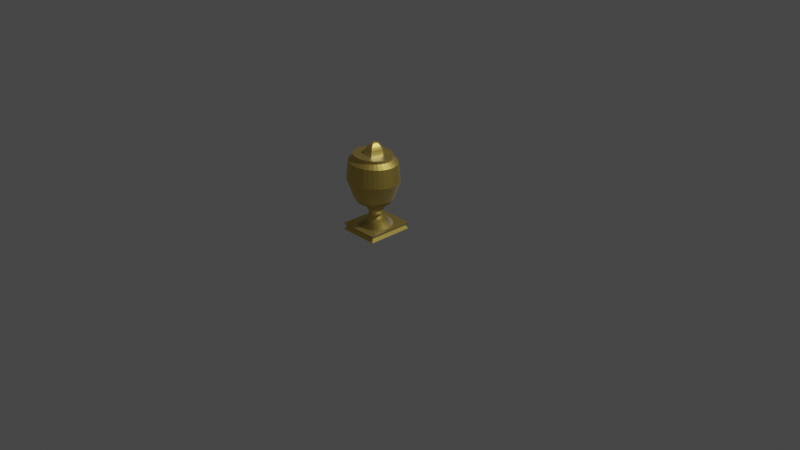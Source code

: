 # Source: urn.blend  (saved by Blender 2.90.8; exported with 4.5.12 LTS)
import bpy
from mathutils import Matrix  # noqa: F401  (used for matrix-valued properties, if any)

bpy.ops.wm.read_factory_settings(use_empty=True)
scene = bpy.context.scene
scene.name = 'Scene'

# ---- collections
col_collection = bpy.data.collections.new('Collection'); scene.collection.children.link(col_collection)

# ---- materials (node trees are filled in below, after node groups)
mat_material_001 = bpy.data.materials.new('Material.001')
mat_material_001.use_transparent_shadow = False

# ---- material node trees
mat_material_001.use_nodes = True; mat_material_001.node_tree.nodes.clear()
_N = mat_material_001.node_tree.nodes; _L = mat_material_001.node_tree.links
n0 = _N.new('ShaderNodeBsdfPrincipled'); n0.name = 'Principled BSDF'; n0.location = (10, 300)
n0.distribution = 'GGX'
n0.subsurface_method = 'BURLEY'
n0.inputs[1].default_value = 4.0
n0.inputs[3].default_value = 1.45
n0.inputs[8].default_value = 1.0
n0.inputs[9].default_value = (0.5, 0.2, 0.1)
n0.inputs[24].default_value = 0.1
n0.inputs[27].default_value = (0.0, 0.0, 0.0, 1.0)
n0.inputs[28].default_value = 1.0
n1 = _N.new('ShaderNodeOutputMaterial'); n1.name = 'Material Output'; n1.location = (300, 300)
n2 = _N.new('ShaderNodeLightPath'); n2.name = 'Light Path'; n2.location = (-180, 500)
n3 = _N.new('ShaderNodeMix'); n3.name = 'Mix'; n3.location = (-160, 180)
n3.data_type = 'RGBA'
n3.inputs[6].default_value = (0.8, 0.5805, 0.1322, 1.0)
n3.inputs[7].default_value = (0.8, 0.8, 0.8, 1.0)
_L.new(n0.outputs[0], n1.inputs[0])
_L.new(n2.outputs[11], n3.inputs[0])
_L.new(n2.outputs[11], n0.inputs[10])
_L.new(n3.outputs[2], n0.inputs[0])
n1.is_active_output = True

# ---- world
world_world = bpy.data.worlds.new('World'); scene.world = world_world
world_world.use_nodes = True; world_world.node_tree.nodes.clear()
_N = world_world.node_tree.nodes; _L = world_world.node_tree.links
n0 = _N.new('ShaderNodeOutputWorld'); n0.name = 'World Output'; n0.location = (300, 300)
n1 = _N.new('ShaderNodeBackground'); n1.name = 'Background'; n1.location = (10, 300)
n1.inputs[0].default_value = (0.05088, 0.05088, 0.05088, 1.0)
_L.new(n1.outputs[0], n0.inputs[0])
n0.is_active_output = True
world_world.color = (0.05088, 0.05088, 0.05088)
world_world.use_sun_shadow = False
world_world.sun_shadow_jitter_overblur = 0.0

# ---- cameras
cam_camera = bpy.data.cameras.new('Camera')
cam_camera.clip_end = 100.0
cam_camera.ortho_scale = 7.314

# ---- lights
light_light = bpy.data.lights.new('Light', 'POINT')
light_light.transmission_factor = 0.0
light_light.energy = 1000.0
light_light.shadow_soft_size = 0.1
light_light.shadow_maximum_resolution = 0.006
light_light.use_absolute_resolution = True

# ---- meshes
me_cube = bpy.data.meshes.new('Cube')
me_cube.from_pydata([(1.0, 1.0, 1.747), (1.0, 1.0, -0.2546), (1.0, -1.0, 1.747), (1.0, -1.0, -0.255), (-1.0, 1.0, 1.824), (-1.0, 1.0, -0.1775), (-1.0, -1.0, 1.824), (-1.0, -1.0, -0.1774), (0.9087, 0.9087, 0.7332), (-0.9087, -0.9087, 0.8027), (0.9087, -0.9087, 0.7328), (-0.9087, 0.9087, 0.8027), (-1.0, -0.8834, -0.1771), (1.006, -0.8834, 1.747), (-1.006, -0.8834, 1.825), (1.0, -0.8834, -0.2546), (0.9087, -0.8027, 0.7326), (-0.9087, -0.8027, 0.8026), (-1.0, 0.8682, 1.825), (1.0, 0.8682, -0.2541), (-0.9087, 0.7889, 0.8026), (-1.0, 0.8682, -0.1771), (1.0, 0.8682, 1.748), (0.9087, 0.7889, 0.7331)], [], [(13, 14, 6, 2), (10, 2, 6, 9), (20, 18, 4, 11), (12, 15, 3, 7), (16, 13, 2, 10), (11, 4, 0, 8), (5, 11, 8, 1), (15, 16, 10, 3), (21, 20, 11, 5), (3, 10, 9, 7), (7, 9, 17, 12), (19, 23, 16, 15), (23, 22, 13, 16), (21, 19, 15, 12), (9, 6, 14, 17), (22, 18, 14, 13), (0, 4, 18, 22), (5, 1, 19, 21), (8, 0, 22, 23), (1, 8, 23, 19), (12, 17, 20, 21), (17, 14, 18, 20)])
_uv = me_cube.uv_layers.new(name='UVMap')
_uv.uv.foreach_set('vector', [0.625, 0.7354, 0.875, 0.7354, 0.875, 0.75, 0.625, 0.75, 0.4973, 0.75, 0.625, 0.75, 0.625, 1.0, 0.4973, 1.0, 0.4973, 0.2335, 0.625, 0.2335, 0.625, 0.25, 0.4973, 0.25, 0.125, 0.7354, 0.375, 0.7354, 0.375, 0.75, 0.125, 0.75, 0.4973, 0.7354, 0.625, 0.7354, 0.625, 0.75, 0.4973, 0.75, 0.4973, 0.25, 0.625, 0.25, 0.625, 0.5, 0.4973, 0.5, 0.375, 0.25, 0.4973, 0.25, 0.4973, 0.5, 0.375, 0.5, 0.375, 0.7354, 0.4973, 0.7354, 0.4973, 0.75, 0.375, 0.75, 0.375, 0.2335, 0.4973, 0.2335, 0.4973, 0.25, 0.375, 0.25, 0.375, 0.75, 0.4973, 0.75, 0.4973, 1.0, 0.375, 1.0, 0.375, 0.0, 0.4973, 0.0, 0.4973, 0.01458, 0.375, 0.01458, 0.375, 0.5165, 0.4973, 0.5165, 0.4973, 0.7354, 0.375, 0.7354, 0.4973, 0.5165, 0.625, 0.5165, 0.625, 0.7354, 0.4973, 0.7354, 0.125, 0.5165, 0.375, 0.5165, 0.375, 0.7354, 0.125, 0.7354, 0.4973, 0.0, 0.625, 0.0, 0.625, 0.01458, 0.4973, 0.01458, 0.625, 0.5165, 0.875, 0.5165, 0.875, 0.7354, 0.625, 0.7354, 0.625, 0.5, 0.875, 0.5, 0.875, 0.5165, 0.625, 0.5165, 0.125, 0.5, 0.375, 0.5, 0.375, 0.5165, 0.125, 0.5165, 0.4973, 0.5, 0.625, 0.5, 0.625, 0.5165, 0.4973, 0.5165, 0.375, 0.5, 0.4973, 0.5, 0.4973, 0.5165, 0.375, 0.5165, 0.375, 0.01458, 0.4973, 0.01458, 0.4973, 0.2335, 0.375, 0.2335, 0.4973, 0.01458, 0.625, 0.01458, 0.625, 0.2335, 0.4973, 0.2335])
me_cube.materials.append(mat_material_001)
me_cube.use_remesh_preserve_volume = False
me_cube.use_remesh_preserve_attributes = False
me_cube.use_mirror_vertex_groups = False
me_cube.update()
me_cylinder = bpy.data.meshes.new('Cylinder')
me_cylinder.from_pydata([(1.371e-08, 0.8798, -0.9588), (4.097e-08, 0.5547, 0.7762), (0.1716, 0.8629, -0.9588), (0.1082, 0.5441, 0.7762), (0.3367, 0.8128, -0.9588), (0.2122, 0.5125, 0.7762), (0.4888, 0.7315, -0.9588), (0.3081, 0.4613, 0.7762), (0.6221, 0.6221, -0.9588), (0.3922, 0.3923, 0.7762), (0.7315, 0.4888, -0.9588), (0.4611, 0.3082, 0.7762), (0.8128, 0.3367, -0.9588), (0.5124, 0.2124, 0.7762), (0.8629, 0.1716, -0.9588), (0.5439, 0.1083, 0.7762), (0.8798, 7.517e-06, -0.9588), (0.5546, 0.0001187, 0.7762), (0.8629, -0.1716, -0.9588), (0.544, -0.1081, 0.7763), (0.8128, -0.3367, -0.9588), (0.5105, -0.2113, 0.7744), (0.7315, -0.4888, -0.9588), (0.4613, -0.3079, 0.7763), (0.6221, -0.6221, -0.9588), (0.3901, -0.39, 0.7735), (0.4888, -0.7315, -0.9588), (0.3079, -0.4608, 0.7759), (0.3367, -0.8128, -0.9588), (0.2122, -0.5123, 0.7762), (0.1716, -0.8629, -0.9588), (0.1082, -0.5438, 0.7762), (-2.73e-07, -0.8798, -0.9588), (-1.397e-07, -0.5545, 0.7762), (-0.1716, -0.8629, -0.9588), (-0.1082, -0.5438, 0.7762), (-0.3367, -0.8128, -0.9588), (-0.2122, -0.5123, 0.7762), (-0.4888, -0.7315, -0.9588), (-0.3079, -0.4608, 0.7759), (-0.6221, -0.6221, -0.9588), (-0.3901, -0.39, 0.7735), (-0.7315, -0.4888, -0.9588), (-0.4613, -0.3079, 0.7763), (-0.8128, -0.3367, -0.9588), (-0.5105, -0.2113, 0.7744), (-0.8629, -0.1716, -0.9588), (-0.544, -0.1081, 0.7763), (-0.8798, 8.3e-06, -0.9588), (-0.5546, 0.0001192, 0.7762), (-0.8629, 0.1717, -0.9588), (-0.5439, 0.1083, 0.7762), (-0.8128, 0.3367, -0.9588), (-0.5124, 0.2124, 0.7762), (-0.7315, 0.4888, -0.9588), (-0.4611, 0.3082, 0.7762), (-0.6221, 0.6221, -0.9588), (-0.3922, 0.3923, 0.7762), (-0.4888, 0.7315, -0.9588), (-0.3081, 0.4613, 0.7762), (-0.3367, 0.8128, -0.9588), (-0.2122, 0.5125, 0.7762), (-0.1716, 0.8629, -0.9588), (-0.1082, 0.5441, 0.7762), (5.829e-08, 0.3453, 0.1071), (0.06734, 0.3387, 0.1071), (0.1321, 0.319, 0.1071), (0.1918, 0.2871, 0.1071), (0.2441, 0.2442, 0.1071), (0.287, 0.1919, 0.1071), (0.3189, 0.1322, 0.1071), (0.3385, 0.06747, 0.1071), (0.3452, 0.0001356, 0.1071), (0.3385, -0.0672, 0.1071), (0.3183, -0.1317, 0.1066), (0.287, -0.1916, 0.1071), (0.2434, -0.2433, 0.1063), (0.1917, -0.2868, 0.107), (0.1321, -0.3187, 0.1071), (0.06734, -0.3384, 0.1071), (-5.417e-08, -0.345, 0.1071), (-0.06734, -0.3384, 0.1071), (-0.1321, -0.3187, 0.1071), (-0.1917, -0.2868, 0.107), (-0.2434, -0.2433, 0.1063), (-0.287, -0.1916, 0.1071), (-0.3183, -0.1317, 0.1066), (-0.3385, -0.0672, 0.1071), (-0.3452, 0.0001359, 0.1071), (-0.3385, 0.06747, 0.1071), (-0.3186, 0.1327, 0.1071), (-0.2872, 0.1914, 0.1071), (-0.2441, 0.2442, 0.1071), (-0.1918, 0.2871, 0.1071), (-0.1321, 0.319, 0.1071), (-0.06734, 0.3387, 0.1071), (0.0676, 0.3399, -0.2973), (0.1326, 0.3202, -0.2973), (0.1925, 0.2882, -0.2973), (0.245, 0.2451, -0.2973), (0.2881, 0.1926, -0.2973), (0.3201, 0.1327, -0.2973), (0.3398, 0.06769, -0.2973), (0.3465, 9.635e-05, -0.2973), (0.3398, -0.0675, -0.2973), (0.3198, -0.1324, -0.2976), (0.2881, -0.1924, -0.2973), (0.2447, -0.2446, -0.2977), (0.1925, -0.288, -0.2974), (0.1326, -0.32, -0.2973), (0.0676, -0.3397, -0.2973), (-4.886e-08, -0.3464, -0.2973), (-0.0676, -0.3397, -0.2973), (-0.1326, -0.32, -0.2973), (-0.1925, -0.288, -0.2974), (-0.2447, -0.2446, -0.2977), (-0.2881, -0.1924, -0.2973), (-0.3198, -0.1324, -0.2976), (-0.3398, -0.0675, -0.2973), (-0.3465, 9.665e-05, -0.2973), (-0.3398, 0.06769, -0.2973), (-0.3201, 0.1327, -0.2973), (-0.2881, 0.1926, -0.2973), (-0.245, 0.2451, -0.2973), (-0.1925, 0.2882, -0.2973), (-0.1326, 0.3202, -0.2973), (-0.0676, 0.3399, -0.2973), (6.404e-08, 0.3466, -0.2973)], [], [(64, 1, 3, 65), (65, 3, 5, 66), (66, 5, 7, 67), (67, 7, 9, 68), (68, 9, 11, 69), (69, 11, 13, 70), (70, 13, 15, 71), (71, 15, 17, 72), (72, 17, 19, 73), (73, 19, 21, 74), (74, 21, 23, 75), (75, 23, 25, 76), (76, 25, 27, 77), (77, 27, 29, 78), (78, 29, 31, 79), (79, 31, 33, 80), (80, 33, 35, 81), (81, 35, 37, 82), (82, 37, 39, 83), (83, 39, 41, 84), (84, 41, 43, 85), (85, 43, 45, 86), (86, 45, 47, 87), (87, 47, 49, 88), (88, 49, 51, 89), (89, 51, 53, 90), (90, 53, 55, 91), (91, 55, 57, 92), (92, 57, 59, 93), (93, 59, 61, 94), (3, 1, 63, 61, 59, 57, 55, 53, 51, 49, 47, 45, 43, 41, 39, 37, 35, 33, 31, 29, 27, 25, 23, 21, 19, 17, 15, 13, 11, 9, 7, 5), (94, 61, 63, 95), (95, 63, 1, 64), (0, 2, 4, 6, 8, 10, 12, 14, 16, 18, 20, 22, 24, 26, 28, 30, 32, 34, 36, 38, 40, 42, 44, 46, 48, 50, 52, 54, 56, 58, 60, 62), (126, 95, 64, 127), (125, 94, 95, 126), (124, 93, 94, 125), (123, 92, 93, 124), (122, 91, 92, 123), (121, 90, 91, 122), (120, 89, 90, 121), (119, 88, 89, 120), (118, 87, 88, 119), (117, 86, 87, 118), (116, 85, 86, 117), (115, 84, 85, 116), (114, 83, 84, 115), (113, 82, 83, 114), (112, 81, 82, 113), (111, 80, 81, 112), (110, 79, 80, 111), (109, 78, 79, 110), (108, 77, 78, 109), (107, 76, 77, 108), (106, 75, 76, 107), (105, 74, 75, 106), (104, 73, 74, 105), (103, 72, 73, 104), (102, 71, 72, 103), (101, 70, 71, 102), (100, 69, 70, 101), (99, 68, 69, 100), (98, 67, 68, 99), (97, 66, 67, 98), (96, 65, 66, 97), (127, 64, 65, 96), (0, 127, 96, 2), (2, 96, 97, 4), (4, 97, 98, 6), (6, 98, 99, 8), (8, 99, 100, 10), (10, 100, 101, 12), (12, 101, 102, 14), (14, 102, 103, 16), (16, 103, 104, 18), (18, 104, 105, 20), (20, 105, 106, 22), (22, 106, 107, 24), (24, 107, 108, 26), (26, 108, 109, 28), (28, 109, 110, 30), (30, 110, 111, 32), (32, 111, 112, 34), (34, 112, 113, 36), (36, 113, 114, 38), (38, 114, 115, 40), (40, 115, 116, 42), (42, 116, 117, 44), (44, 117, 118, 46), (46, 118, 119, 48), (48, 119, 120, 50), (50, 120, 121, 52), (52, 121, 122, 54), (54, 122, 123, 56), (56, 123, 124, 58), (58, 124, 125, 60), (60, 125, 126, 62), (62, 126, 127, 0)])
me_cylinder.polygons.foreach_set('use_smooth', [True] * 98)
_uv = me_cylinder.uv_layers.new(name='UVMap')
_uv.uv.foreach_set('vector', [1.0, 0.75, 1.0, 1.0, 0.9688, 1.0, 0.9688, 0.75, 0.9688, 0.75, 0.9688, 1.0, 0.9375, 1.0, 0.9375, 0.75, 0.9375, 0.75, 0.9375, 1.0, 0.9062, 1.0, 0.9062, 0.75, 0.9062, 0.75, 0.9062, 1.0, 0.875, 1.0, 0.875, 0.75, 0.875, 0.75, 0.875, 1.0, 0.8438, 1.0, 0.8438, 0.75, 0.8438, 0.75, 0.8438, 1.0, 0.8125, 1.0, 0.8125, 0.75, 0.8125, 0.75, 0.8125, 1.0, 0.7812, 1.0, 0.7812, 0.75, 0.7812, 0.75, 0.7812, 1.0, 0.75, 1.0, 0.75, 0.75, 0.75, 0.75, 0.75, 1.0, 0.7188, 1.0, 0.7188, 0.75, 0.7188, 0.75, 0.7188, 1.0, 0.6875, 1.0, 0.6875, 0.75, 0.6875, 0.75, 0.6875, 1.0, 0.6562, 1.0, 0.6562, 0.75, 0.6562, 0.75, 0.6562, 1.0, 0.625, 1.0, 0.625, 0.75, 0.625, 0.75, 0.625, 1.0, 0.5938, 1.0, 0.5938, 0.75, 0.5938, 0.75, 0.5938, 1.0, 0.5625, 1.0, 0.5625, 0.75, 0.5625, 0.75, 0.5625, 1.0, 0.5312, 1.0, 0.5312, 0.75, 0.5312, 0.75, 0.5312, 1.0, 0.5, 1.0, 0.5, 0.75, 0.5, 0.75, 0.5, 1.0, 0.4688, 1.0, 0.4688, 0.75, 0.4688, 0.75, 0.4688, 1.0, 0.4375, 1.0, 0.4375, 0.75, 0.4375, 0.75, 0.4375, 1.0, 0.4062, 1.0, 0.4062, 0.75, 0.4062, 0.75, 0.4062, 1.0, 0.375, 1.0, 0.375, 0.75, 0.375, 0.75, 0.375, 1.0, 0.3438, 1.0, 0.3438, 0.75, 0.3438, 0.75, 0.3438, 1.0, 0.3125, 1.0, 0.3125, 0.75, 0.3125, 0.75, 0.3125, 1.0, 0.2812, 1.0, 0.2812, 0.75, 0.2812, 0.75, 0.2812, 1.0, 0.25, 1.0, 0.25, 0.75, 0.25, 0.75, 0.25, 1.0, 0.2188, 1.0, 0.2188, 0.75, 0.2188, 0.75, 0.2188, 1.0, 0.1875, 1.0, 0.1875, 0.75, 0.1875, 0.75, 0.1875, 1.0, 0.1562, 1.0, 0.1562, 0.75, 0.1562, 0.75, 0.1562, 1.0, 0.125, 1.0, 0.125, 0.75, 0.125, 0.75, 0.125, 1.0, 0.09375, 1.0, 0.09375, 0.75, 0.09375, 0.75, 0.09375, 1.0, 0.0625, 1.0, 0.0625, 0.75, 0.2968, 0.4854, 0.25, 0.49, 0.2032, 0.4854, 0.1582, 0.4717, 0.1167, 0.4496, 0.08029, 0.4197, 0.05045, 0.3833, 0.02827, 0.3418, 0.01461, 0.2968, 0.01, 0.25, 0.01461, 0.2032, 0.02827, 0.1582, 0.05045, 0.1167, 0.08029, 0.08029, 0.1167, 0.05045, 0.1582, 0.02827, 0.2032, 0.01461, 0.25, 0.01, 0.2968, 0.01461, 0.3418, 0.02827, 0.3833, 0.05045, 0.4197, 0.08029, 0.4496, 0.1167, 0.4717, 0.1582, 0.4854, 0.2032, 0.49, 0.25, 0.4854, 0.2968, 0.4717, 0.3418, 0.4496, 0.3833, 0.4197, 0.4197, 0.3833, 0.4496, 0.3418, 0.4717, 0.0625, 0.75, 0.0625, 1.0, 0.03125, 1.0, 0.03125, 0.75, 0.03125, 0.75, 0.03125, 1.0, 0.0, 1.0, 0.0, 0.75, 0.75, 0.49, 0.7968, 0.4854, 0.8418, 0.4717, 0.8833, 0.4496, 0.9197, 0.4197, 0.9496, 0.3833, 0.9717, 0.3418, 0.9854, 0.2968, 0.99, 0.25, 0.9854, 0.2032, 0.9717, 0.1582, 0.9496, 0.1167, 0.9197, 0.08029, 0.8833, 0.05045, 0.8418, 0.02827, 0.7968, 0.01461, 0.75, 0.01, 0.7032, 0.01461, 0.6582, 0.02827, 0.6167, 0.05045, 0.5803, 0.08029, 0.5504, 0.1167, 0.5283, 0.1582, 0.5146, 0.2032, 0.51, 0.25, 0.5146, 0.2968, 0.5283, 0.3418, 0.5504, 0.3833, 0.5803, 0.4197, 0.6167, 0.4496, 0.6582, 0.4717, 0.7032, 0.4854, 0.03125, 0.6376, 0.03125, 0.75, 0.0, 0.75, 0.0, 0.6376, 0.0625, 0.6376, 0.0625, 0.75, 0.03125, 0.75, 0.03125, 0.6376, 0.09375, 0.6376, 0.09375, 0.75, 0.0625, 0.75, 0.0625, 0.6376, 0.125, 0.6376, 0.125, 0.75, 0.09375, 0.75, 0.09375, 0.6376, 0.1562, 0.6376, 0.1562, 0.75, 0.125, 0.75, 0.125, 0.6376, 0.1875, 0.6376, 0.1875, 0.75, 0.1562, 0.75, 0.1562, 0.6376, 0.2188, 0.6376, 0.2188, 0.75, 0.1875, 0.75, 0.1875, 0.6376, 0.25, 0.6376, 0.25, 0.75, 0.2188, 0.75, 0.2188, 0.6376, 0.2812, 0.6376, 0.2812, 0.75, 0.25, 0.75, 0.25, 0.6376, 0.3125, 0.6376, 0.3125, 0.75, 0.2812, 0.75, 0.2812, 0.6376, 0.3438, 0.6376, 0.3438, 0.75, 0.3125, 0.75, 0.3125, 0.6376, 0.375, 0.6376, 0.375, 0.75, 0.3438, 0.75, 0.3438, 0.6376, 0.4062, 0.6376, 0.4062, 0.75, 0.375, 0.75, 0.375, 0.6376, 0.4375, 0.6376, 0.4375, 0.75, 0.4062, 0.75, 0.4062, 0.6376, 0.4688, 0.6376, 0.4688, 0.75, 0.4375, 0.75, 0.4375, 0.6376, 0.5, 0.6376, 0.5, 0.75, 0.4688, 0.75, 0.4688, 0.6376, 0.5312, 0.6376, 0.5312, 0.75, 0.5, 0.75, 0.5, 0.6376, 0.5625, 0.6376, 0.5625, 0.75, 0.5312, 0.75, 0.5312, 0.6376, 0.5938, 0.6376, 0.5938, 0.75, 0.5625, 0.75, 0.5625, 0.6376, 0.625, 0.6376, 0.625, 0.75, 0.5938, 0.75, 0.5938, 0.6376, 0.6562, 0.6376, 0.6562, 0.75, 0.625, 0.75, 0.625, 0.6376, 0.6875, 0.6376, 0.6875, 0.75, 0.6562, 0.75, 0.6562, 0.6376, 0.7188, 0.6376, 0.7188, 0.75, 0.6875, 0.75, 0.6875, 0.6376, 0.75, 0.6376, 0.75, 0.75, 0.7188, 0.75, 0.7188, 0.6376, 0.7812, 0.6376, 0.7812, 0.75, 0.75, 0.75, 0.75, 0.6376, 0.8125, 0.6376, 0.8125, 0.75, 0.7812, 0.75, 0.7812, 0.6376, 0.8438, 0.6376, 0.8438, 0.75, 0.8125, 0.75, 0.8125, 0.6376, 0.875, 0.6376, 0.875, 0.75, 0.8438, 0.75, 0.8438, 0.6376, 0.9062, 0.6376, 0.9062, 0.75, 0.875, 0.75, 0.875, 0.6376, 0.9375, 0.6376, 0.9375, 0.75, 0.9062, 0.75, 0.9062, 0.6376, 0.9688, 0.6376, 0.9688, 0.75, 0.9375, 0.75, 0.9375, 0.6376, 1.0, 0.6376, 1.0, 0.75, 0.9688, 0.75, 0.9688, 0.6376, 1.0, 0.5, 1.0, 0.6376, 0.9688, 0.6376, 0.9688, 0.5, 0.9688, 0.5, 0.9688, 0.6376, 0.9375, 0.6376, 0.9375, 0.5, 0.9375, 0.5, 0.9375, 0.6376, 0.9062, 0.6376, 0.9062, 0.5, 0.9062, 0.5, 0.9062, 0.6376, 0.875, 0.6376, 0.875, 0.5, 0.875, 0.5, 0.875, 0.6376, 0.8438, 0.6376, 0.8438, 0.5, 0.8438, 0.5, 0.8438, 0.6376, 0.8125, 0.6376, 0.8125, 0.5, 0.8125, 0.5, 0.8125, 0.6376, 0.7812, 0.6376, 0.7812, 0.5, 0.7812, 0.5, 0.7812, 0.6376, 0.75, 0.6376, 0.75, 0.5, 0.75, 0.5, 0.75, 0.6376, 0.7188, 0.6376, 0.7188, 0.5, 0.7188, 0.5, 0.7188, 0.6376, 0.6875, 0.6376, 0.6875, 0.5, 0.6875, 0.5, 0.6875, 0.6376, 0.6562, 0.6376, 0.6562, 0.5, 0.6562, 0.5, 0.6562, 0.6376, 0.625, 0.6376, 0.625, 0.5, 0.625, 0.5, 0.625, 0.6376, 0.5938, 0.6376, 0.5938, 0.5, 0.5938, 0.5, 0.5938, 0.6376, 0.5625, 0.6376, 0.5625, 0.5, 0.5625, 0.5, 0.5625, 0.6376, 0.5312, 0.6376, 0.5312, 0.5, 0.5312, 0.5, 0.5312, 0.6376, 0.5, 0.6376, 0.5, 0.5, 0.5, 0.5, 0.5, 0.6376, 0.4688, 0.6376, 0.4688, 0.5, 0.4688, 0.5, 0.4688, 0.6376, 0.4375, 0.6376, 0.4375, 0.5, 0.4375, 0.5, 0.4375, 0.6376, 0.4062, 0.6376, 0.4062, 0.5, 0.4062, 0.5, 0.4062, 0.6376, 0.375, 0.6376, 0.375, 0.5, 0.375, 0.5, 0.375, 0.6376, 0.3438, 0.6376, 0.3438, 0.5, 0.3438, 0.5, 0.3438, 0.6376, 0.3125, 0.6376, 0.3125, 0.5, 0.3125, 0.5, 0.3125, 0.6376, 0.2812, 0.6376, 0.2812, 0.5, 0.2812, 0.5, 0.2812, 0.6376, 0.25, 0.6376, 0.25, 0.5, 0.25, 0.5, 0.25, 0.6376, 0.2188, 0.6376, 0.2188, 0.5, 0.2188, 0.5, 0.2188, 0.6376, 0.1875, 0.6376, 0.1875, 0.5, 0.1875, 0.5, 0.1875, 0.6376, 0.1562, 0.6376, 0.1562, 0.5, 0.1562, 0.5, 0.1562, 0.6376, 0.125, 0.6376, 0.125, 0.5, 0.125, 0.5, 0.125, 0.6376, 0.09375, 0.6376, 0.09375, 0.5, 0.09375, 0.5, 0.09375, 0.6376, 0.0625, 0.6376, 0.0625, 0.5, 0.0625, 0.5, 0.0625, 0.6376, 0.03125, 0.6376, 0.03125, 0.5, 0.03125, 0.5, 0.03125, 0.6376, 0.0, 0.6376, 0.0, 0.5])
me_cylinder.materials.append(mat_material_001)
me_cylinder.use_remesh_fix_poles = True
me_cylinder.use_remesh_preserve_attributes = False
me_cylinder.use_mirror_vertex_groups = False
me_cylinder.update()
me_cylinder_001 = bpy.data.meshes.new('Cylinder.001')
me_cylinder_001.from_pydata([(-5.326e-08, 0.8605, -1.189), (0.0, 1.0, 1.0), (0.1679, 0.844, -1.189), (0.1951, 0.9808, 1.0), (0.3293, 0.795, -1.189), (0.3827, 0.9239, 1.0), (0.4781, 0.7155, -1.189), (0.5556, 0.8315, 1.0), (0.6085, 0.6085, -1.189), (0.7071, 0.7071, 1.0), (0.7155, 0.4781, -1.189), (0.8315, 0.5556, 1.0), (0.795, 0.3293, -1.189), (0.9239, 0.3827, 1.0), (0.844, 0.1679, -1.189), (0.9808, 0.1951, 1.0), (0.8605, 5.409e-08, -1.189), (1.0, 7.55e-08, 1.0), (0.844, -0.1679, -1.189), (0.9808, -0.1951, 1.0), (0.795, -0.3293, -1.189), (0.9239, -0.3827, 1.0), (0.7155, -0.4781, -1.189), (0.8315, -0.5556, 1.0), (0.6085, -0.6085, -1.189), (0.7071, -0.7071, 1.0), (0.4781, -0.7155, -1.189), (0.5556, -0.8315, 1.0), (0.3293, -0.795, -1.189), (0.3827, -0.9239, 1.0), (0.1679, -0.844, -1.189), (0.1951, -0.9808, 1.0), (-2.83e-07, -0.8605, -1.189), (-3.258e-07, -1.0, 1.0), (-0.1679, -0.844, -1.189), (-0.1951, -0.9808, 1.0), (-0.3293, -0.795, -1.189), (-0.3827, -0.9239, 1.0), (-0.4781, -0.7155, -1.189), (-0.5556, -0.8315, 1.0), (-0.6085, -0.6085, -1.189), (-0.7071, -0.7071, 1.0), (-0.7155, -0.4781, -1.189), (-0.8315, -0.5556, 1.0), (-0.795, -0.3293, -1.189), (-0.9239, -0.3827, 1.0), (-0.844, -0.1679, -1.189), (-0.9808, -0.1951, 1.0), (-0.8605, 8.382e-07, -1.189), (-1.0, 9.656e-07, 1.0), (-0.844, 0.1679, -1.189), (-0.9808, 0.1951, 1.0), (-0.795, 0.3293, -1.189), (-0.9239, 0.3827, 1.0), (-0.7155, 0.4781, -1.189), (-0.8315, 0.5556, 1.0), (-0.6085, 0.6085, -1.189), (-0.7071, 0.7071, 1.0), (-0.4781, 0.7155, -1.189), (-0.5556, 0.8315, 1.0), (-0.3293, 0.795, -1.189), (-0.3827, 0.9239, 1.0), (-0.1679, 0.844, -1.189), (-0.1951, 0.9808, 1.0), (0.0, 1.0, -1.0), (0.1951, 0.9808, -1.0), (0.3827, 0.9239, -1.0), (0.5556, 0.8315, -1.0), (0.7071, 0.7071, -1.0), (0.8315, 0.5556, -1.0), (0.9239, 0.3827, -1.0), (0.9808, 0.1951, -1.0), (1.0, 7.55e-08, -1.0), (0.9808, -0.1951, -1.0), (0.9239, -0.3827, -1.0), (0.8315, -0.5556, -1.0), (0.7071, -0.7071, -1.0), (0.5556, -0.8315, -1.0), (0.3827, -0.9239, -1.0), (0.1951, -0.9808, -1.0), (-3.258e-07, -1.0, -1.0), (-0.1951, -0.9808, -1.0), (-0.3827, -0.9239, -1.0), (-0.5556, -0.8315, -1.0), (-0.7071, -0.7071, -1.0), (-0.8315, -0.5556, -1.0), (-0.9239, -0.3827, -1.0), (-0.9808, -0.1951, -1.0), (-1.0, 9.656e-07, -1.0), (-0.9808, 0.1951, -1.0), (-0.9239, 0.3827, -1.0), (-0.8315, 0.5556, -1.0), (-0.7071, 0.7071, -1.0), (-0.5556, 0.8315, -1.0), (-0.3827, 0.9239, -1.0), (-0.1951, 0.9808, -1.0), (-5.326e-08, 0.8605, -1.0), (0.1679, 0.844, -1.0), (0.3293, 0.795, -1.0), (0.4781, 0.7155, -1.0), (0.6085, 0.6085, -1.0), (0.7155, 0.4781, -1.0), (0.795, 0.3293, -1.0), (0.844, 0.1679, -1.0), (0.8605, 5.409e-08, -1.0), (0.844, -0.1679, -1.0), (0.795, -0.3293, -1.0), (0.7155, -0.4781, -1.0), (0.6085, -0.6085, -1.0), (0.4781, -0.7155, -1.0), (0.3293, -0.795, -1.0), (0.1679, -0.844, -1.0), (-2.83e-07, -0.8605, -1.0), (-0.1679, -0.844, -1.0), (-0.3293, -0.795, -1.0), (-0.4781, -0.7155, -1.0), (-0.6085, -0.6085, -1.0), (-0.7155, -0.4781, -1.0), (-0.795, -0.3293, -1.0), (-0.844, -0.1679, -1.0), (-0.8605, 8.382e-07, -1.0), (-0.844, 0.1679, -1.0), (-0.795, 0.3293, -1.0), (-0.7155, 0.4781, -1.0), (-0.6085, 0.6085, -1.0), (-0.4781, 0.7155, -1.0), (-0.3293, 0.795, -1.0), (-0.1679, 0.844, -1.0), (0.1577, 0.7931, -1.104), (-4.443e-08, 0.8086, -1.104), (0.3094, 0.747, -1.104), (0.4492, 0.6723, -1.104), (0.5718, 0.5718, -1.104), (0.6723, 0.4492, -1.104), (0.747, 0.3094, -1.104), (0.7931, 0.1577, -1.104), (0.8086, 6.614e-08, -1.104), (0.7931, -0.1577, -1.104), (0.747, -0.3094, -1.104), (0.6723, -0.4492, -1.104), (0.5718, -0.5718, -1.104), (0.4492, -0.6723, -1.104), (0.3094, -0.747, -1.104), (0.1577, -0.7931, -1.104), (-2.603e-07, -0.8086, -1.104), (-0.1577, -0.7931, -1.104), (-0.3094, -0.747, -1.104), (-0.4492, -0.6723, -1.104), (-0.5718, -0.5718, -1.104), (-0.6723, -0.4492, -1.104), (-0.747, -0.3094, -1.104), (-0.7931, -0.1577, -1.104), (-0.8086, 8.029e-07, -1.104), (-0.7931, 0.1577, -1.104), (-0.747, 0.3094, -1.104), (-0.6723, 0.4492, -1.104), (-0.5718, 0.5718, -1.104), (-0.4492, 0.6723, -1.104), (-0.3094, 0.747, -1.104), (-0.1577, 0.7931, -1.104), (-2.606e-08, 1.226, 0.674), (0.2391, 1.202, 0.674), (0.469, 1.132, 0.674), (0.6809, 1.019, 0.674), (0.8666, 0.8666, 0.674), (1.019, 0.6809, 0.674), (1.132, 0.469, 0.674), (1.202, 0.2391, 0.674), (1.226, 9.253e-08, 0.674), (1.202, -0.2391, 0.674), (1.132, -0.469, 0.674), (1.019, -0.6809, 0.674), (0.8666, -0.8666, 0.674), (0.6809, -1.019, 0.674), (0.469, -1.132, 0.674), (0.2391, -1.202, 0.674), (-4.254e-07, -1.226, 0.674), (-0.2391, -1.202, 0.674), (-0.469, -1.132, 0.674), (-0.6809, -1.019, 0.674), (-0.8666, -0.8666, 0.674), (-1.019, -0.6809, 0.674), (-1.132, -0.469, 0.674), (-1.202, -0.2391, 0.674), (-1.226, 1.183e-06, 0.674), (-1.202, 0.2391, 0.674), (-1.132, 0.469, 0.674), (-1.019, 0.6809, 0.674), (-0.8666, 0.8666, 0.674), (-0.6809, 1.019, 0.674), (-0.469, 1.132, 0.674), (-0.2391, 1.202, 0.674), (6.739e-09, 0.9732, 0.843), (0.1899, 0.9545, 0.843), (0.3724, 0.8991, 0.843), (0.5407, 0.8092, 0.843), (0.6881, 0.6881, 0.843), (0.8092, 0.5407, 0.843), (0.8991, 0.3724, 0.843), (0.9545, 0.1899, 0.843), (0.9732, 2.483e-07, 0.843), (0.9545, -0.1899, 0.843), (0.8991, -0.3724, 0.843), (0.8092, -0.5407, 0.843), (0.6881, -0.6881, 0.843), (0.5407, -0.8092, 0.843), (0.3724, -0.8991, 0.843), (0.1899, -0.9545, 0.843), (-3.104e-07, -0.9732, 0.843), (-0.1899, -0.9545, 0.843), (-0.3724, -0.8991, 0.843), (-0.5407, -0.8092, 0.843), (-0.6881, -0.6881, 0.843), (-0.8092, -0.5407, 0.843), (-0.8991, -0.3724, 0.843), (-0.9545, -0.1899, 0.843), (-0.9732, 1.114e-06, 0.843), (-0.9545, 0.1899, 0.843), (-0.8991, 0.3724, 0.843), (-0.8092, 0.5407, 0.843), (-0.6881, 0.6881, 0.843), (-0.5407, 0.8092, 0.843), (-0.3724, 0.8991, 0.843), (-0.1899, 0.9545, 0.843), (0.2573, 1.294, -0.163), (0.5047, 1.219, -0.163), (0.7328, 1.097, -0.163), (0.9326, 0.9326, -0.163), (1.097, 0.7328, -0.163), (1.219, 0.5047, -0.163), (1.294, 0.2573, -0.163), (1.319, -8.087e-08, -0.163), (1.294, -0.2573, -0.163), (1.219, -0.5047, -0.163), (1.097, -0.7328, -0.163), (0.9326, -0.9326, -0.163), (0.7328, -1.097, -0.163), (0.5047, -1.219, -0.163), (0.2573, -1.294, -0.163), (-4.735e-07, -1.319, -0.163), (-0.2573, -1.294, -0.163), (-0.5047, -1.219, -0.163), (-0.7328, -1.097, -0.163), (-0.9326, -0.9326, -0.163), (-1.097, -0.7328, -0.163), (-1.219, -0.5047, -0.163), (-1.294, -0.2573, -0.163), (-1.319, 1.093e-06, -0.163), (-1.294, 0.2573, -0.163), (-1.219, 0.5047, -0.163), (-1.097, 0.7328, -0.163), (-0.9326, 0.9326, -0.163), (-0.7328, 1.097, -0.163), (-0.5047, 1.219, -0.163), (-0.2573, 1.294, -0.163), (1.082e-07, 1.319, -0.163)], [], [(192, 1, 3, 193), (193, 3, 5, 194), (194, 5, 7, 195), (195, 7, 9, 196), (196, 9, 11, 197), (197, 11, 13, 198), (198, 13, 15, 199), (199, 15, 17, 200), (200, 17, 19, 201), (201, 19, 21, 202), (202, 21, 23, 203), (203, 23, 25, 204), (204, 25, 27, 205), (205, 27, 29, 206), (206, 29, 31, 207), (207, 31, 33, 208), (208, 33, 35, 209), (209, 35, 37, 210), (210, 37, 39, 211), (211, 39, 41, 212), (212, 41, 43, 213), (213, 43, 45, 214), (214, 45, 47, 215), (215, 47, 49, 216), (216, 49, 51, 217), (217, 51, 53, 218), (218, 53, 55, 219), (219, 55, 57, 220), (220, 57, 59, 221), (221, 59, 61, 222), (3, 1, 63, 61, 59, 57, 55, 53, 51, 49, 47, 45, 43, 41, 39, 37, 35, 33, 31, 29, 27, 25, 23, 21, 19, 17, 15, 13, 11, 9, 7, 5), (222, 61, 63, 223), (223, 63, 1, 192), (0, 2, 4, 6, 8, 10, 12, 14, 16, 18, 20, 22, 24, 26, 28, 30, 32, 34, 36, 38, 40, 42, 44, 46, 48, 50, 52, 54, 56, 58, 60, 62), (97, 96, 64, 65), (98, 97, 65, 66), (99, 98, 66, 67), (100, 99, 67, 68), (101, 100, 68, 69), (102, 101, 69, 70), (103, 102, 70, 71), (104, 103, 71, 72), (105, 104, 72, 73), (106, 105, 73, 74), (107, 106, 74, 75), (108, 107, 75, 76), (109, 108, 76, 77), (110, 109, 77, 78), (111, 110, 78, 79), (112, 111, 79, 80), (113, 112, 80, 81), (114, 113, 81, 82), (115, 114, 82, 83), (116, 115, 83, 84), (117, 116, 84, 85), (118, 117, 85, 86), (119, 118, 86, 87), (120, 119, 87, 88), (121, 120, 88, 89), (122, 121, 89, 90), (123, 122, 90, 91), (124, 123, 91, 92), (125, 124, 92, 93), (126, 125, 93, 94), (127, 126, 94, 95), (96, 127, 95, 64), (128, 129, 96, 97), (130, 128, 97, 98), (131, 130, 98, 99), (132, 131, 99, 100), (133, 132, 100, 101), (134, 133, 101, 102), (135, 134, 102, 103), (136, 135, 103, 104), (137, 136, 104, 105), (138, 137, 105, 106), (139, 138, 106, 107), (140, 139, 107, 108), (141, 140, 108, 109), (142, 141, 109, 110), (143, 142, 110, 111), (144, 143, 111, 112), (145, 144, 112, 113), (146, 145, 113, 114), (147, 146, 114, 115), (148, 147, 115, 116), (149, 148, 116, 117), (150, 149, 117, 118), (151, 150, 118, 119), (152, 151, 119, 120), (153, 152, 120, 121), (154, 153, 121, 122), (155, 154, 122, 123), (156, 155, 123, 124), (157, 156, 124, 125), (158, 157, 125, 126), (159, 158, 126, 127), (129, 159, 127, 96), (0, 62, 159, 129), (62, 60, 158, 159), (60, 58, 157, 158), (58, 56, 156, 157), (56, 54, 155, 156), (54, 52, 154, 155), (52, 50, 153, 154), (50, 48, 152, 153), (48, 46, 151, 152), (46, 44, 150, 151), (44, 42, 149, 150), (42, 40, 148, 149), (40, 38, 147, 148), (38, 36, 146, 147), (36, 34, 145, 146), (34, 32, 144, 145), (32, 30, 143, 144), (30, 28, 142, 143), (28, 26, 141, 142), (26, 24, 140, 141), (24, 22, 139, 140), (22, 20, 138, 139), (20, 18, 137, 138), (18, 16, 136, 137), (16, 14, 135, 136), (14, 12, 134, 135), (12, 10, 133, 134), (10, 8, 132, 133), (8, 6, 131, 132), (6, 4, 130, 131), (4, 2, 128, 130), (2, 0, 129, 128), (254, 191, 160, 255), (253, 190, 191, 254), (252, 189, 190, 253), (251, 188, 189, 252), (250, 187, 188, 251), (249, 186, 187, 250), (248, 185, 186, 249), (247, 184, 185, 248), (246, 183, 184, 247), (245, 182, 183, 246), (244, 181, 182, 245), (243, 180, 181, 244), (242, 179, 180, 243), (241, 178, 179, 242), (240, 177, 178, 241), (239, 176, 177, 240), (238, 175, 176, 239), (237, 174, 175, 238), (236, 173, 174, 237), (235, 172, 173, 236), (234, 171, 172, 235), (233, 170, 171, 234), (232, 169, 170, 233), (231, 168, 169, 232), (230, 167, 168, 231), (229, 166, 167, 230), (228, 165, 166, 229), (227, 164, 165, 228), (226, 163, 164, 227), (225, 162, 163, 226), (224, 161, 162, 225), (255, 160, 161, 224), (191, 223, 192, 160), (190, 222, 223, 191), (189, 221, 222, 190), (188, 220, 221, 189), (187, 219, 220, 188), (186, 218, 219, 187), (185, 217, 218, 186), (184, 216, 217, 185), (183, 215, 216, 184), (182, 214, 215, 183), (181, 213, 214, 182), (180, 212, 213, 181), (179, 211, 212, 180), (178, 210, 211, 179), (177, 209, 210, 178), (176, 208, 209, 177), (175, 207, 208, 176), (174, 206, 207, 175), (173, 205, 206, 174), (172, 204, 205, 173), (171, 203, 204, 172), (170, 202, 203, 171), (169, 201, 202, 170), (168, 200, 201, 169), (167, 199, 200, 168), (166, 198, 199, 167), (165, 197, 198, 166), (164, 196, 197, 165), (163, 195, 196, 164), (162, 194, 195, 163), (161, 193, 194, 162), (160, 192, 193, 161), (64, 255, 224, 65), (65, 224, 225, 66), (66, 225, 226, 67), (67, 226, 227, 68), (68, 227, 228, 69), (69, 228, 229, 70), (70, 229, 230, 71), (71, 230, 231, 72), (72, 231, 232, 73), (73, 232, 233, 74), (74, 233, 234, 75), (75, 234, 235, 76), (76, 235, 236, 77), (77, 236, 237, 78), (78, 237, 238, 79), (79, 238, 239, 80), (80, 239, 240, 81), (81, 240, 241, 82), (82, 241, 242, 83), (83, 242, 243, 84), (84, 243, 244, 85), (85, 244, 245, 86), (86, 245, 246, 87), (87, 246, 247, 88), (88, 247, 248, 89), (89, 248, 249, 90), (90, 249, 250, 91), (91, 250, 251, 92), (92, 251, 252, 93), (93, 252, 253, 94), (94, 253, 254, 95), (95, 254, 255, 64)])
_uv = me_cylinder_001.uv_layers.new(name='UVMap')
_uv.uv.foreach_set('vector', [1.0, 0.9608, 1.0, 1.0, 0.9688, 1.0, 0.9688, 0.9608, 0.9688, 0.9608, 0.9688, 1.0, 0.9375, 1.0, 0.9375, 0.9608, 0.9375, 0.9608, 0.9375, 1.0, 0.9062, 1.0, 0.9063, 0.9608, 0.9063, 0.9608, 0.9062, 1.0, 0.875, 1.0, 0.875, 0.9608, 0.875, 0.9608, 0.875, 1.0, 0.8438, 1.0, 0.8438, 0.9608, 0.8438, 0.9608, 0.8438, 1.0, 0.8125, 1.0, 0.8125, 0.9608, 0.8125, 0.9608, 0.8125, 1.0, 0.7812, 1.0, 0.7812, 0.9608, 0.7812, 0.9608, 0.7812, 1.0, 0.75, 1.0, 0.75, 0.9608, 0.75, 0.9608, 0.75, 1.0, 0.7188, 1.0, 0.7188, 0.9608, 0.7188, 0.9608, 0.7188, 1.0, 0.6875, 1.0, 0.6875, 0.9608, 0.6875, 0.9608, 0.6875, 1.0, 0.6562, 1.0, 0.6562, 0.9608, 0.6562, 0.9608, 0.6562, 1.0, 0.625, 1.0, 0.625, 0.9608, 0.625, 0.9608, 0.625, 1.0, 0.5938, 1.0, 0.5938, 0.9608, 0.5938, 0.9608, 0.5938, 1.0, 0.5625, 1.0, 0.5625, 0.9608, 0.5625, 0.9608, 0.5625, 1.0, 0.5312, 1.0, 0.5312, 0.9608, 0.5312, 0.9608, 0.5312, 1.0, 0.5, 1.0, 0.5, 0.9608, 0.5, 0.9608, 0.5, 1.0, 0.4688, 1.0, 0.4688, 0.9608, 0.4688, 0.9608, 0.4688, 1.0, 0.4375, 1.0, 0.4375, 0.9608, 0.4375, 0.9608, 0.4375, 1.0, 0.4062, 1.0, 0.4062, 0.9608, 0.4062, 0.9608, 0.4062, 1.0, 0.375, 1.0, 0.375, 0.9608, 0.375, 0.9608, 0.375, 1.0, 0.3438, 1.0, 0.3438, 0.9608, 0.3438, 0.9608, 0.3438, 1.0, 0.3125, 1.0, 0.3125, 0.9608, 0.3125, 0.9608, 0.3125, 1.0, 0.2812, 1.0, 0.2812, 0.9608, 0.2812, 0.9608, 0.2812, 1.0, 0.25, 1.0, 0.25, 0.9608, 0.25, 0.9608, 0.25, 1.0, 0.2188, 1.0, 0.2188, 0.9608, 0.2188, 0.9608, 0.2188, 1.0, 0.1875, 1.0, 0.1875, 0.9608, 0.1875, 0.9608, 0.1875, 1.0, 0.1562, 1.0, 0.1562, 0.9608, 0.1562, 0.9608, 0.1562, 1.0, 0.125, 1.0, 0.125, 0.9608, 0.125, 0.9608, 0.125, 1.0, 0.09375, 1.0, 0.09375, 0.9608, 0.09375, 0.9608, 0.09375, 1.0, 0.0625, 1.0, 0.0625, 0.9608, 0.2968, 0.4854, 0.25, 0.49, 0.2032, 0.4854, 0.1582, 0.4717, 0.1167, 0.4496, 0.08029, 0.4197, 0.05045, 0.3833, 0.02827, 0.3418, 0.01461, 0.2968, 0.01, 0.25, 0.01461, 0.2032, 0.02827, 0.1582, 0.05045, 0.1167, 0.08029, 0.08029, 0.1167, 0.05045, 0.1582, 0.02827, 0.2032, 0.01461, 0.25, 0.01, 0.2968, 0.01461, 0.3418, 0.02827, 0.3833, 0.05045, 0.4197, 0.08029, 0.4496, 0.1167, 0.4717, 0.1582, 0.4854, 0.2032, 0.49, 0.25, 0.4854, 0.2968, 0.4717, 0.3418, 0.4496, 0.3833, 0.4197, 0.4197, 0.3833, 0.4496, 0.3418, 0.4717, 0.0625, 0.9608, 0.0625, 1.0, 0.03125, 1.0, 0.03125, 0.9608, 0.03125, 0.9608, 0.03125, 1.0, 0.0, 1.0, 0.0, 0.9608, 0.75, 0.4565, 0.7903, 0.4526, 0.829, 0.4408, 0.8647, 0.4217, 0.896, 0.396, 0.9217, 0.3647, 0.9408, 0.329, 0.9526, 0.2903, 0.9565, 0.25, 0.9526, 0.2097, 0.9408, 0.171, 0.9217, 0.1353, 0.896, 0.104, 0.8647, 0.07828, 0.829, 0.0592, 0.7903, 0.04745, 0.75, 0.04348, 0.7097, 0.04745, 0.671, 0.0592, 0.6353, 0.07828, 0.604, 0.104, 0.5783, 0.1353, 0.5592, 0.171, 0.5474, 0.2097, 0.5435, 0.25, 0.5474, 0.2903, 0.5592, 0.329, 0.5783, 0.3647, 0.604, 0.396, 0.6353, 0.4217, 0.671, 0.4408, 0.7097, 0.4526, 0.7903, 0.4526, 0.75, 0.4565, 0.75, 0.49, 0.7968, 0.4854, 0.829, 0.4408, 0.7903, 0.4526, 0.7968, 0.4854, 0.8418, 0.4717, 0.8647, 0.4217, 0.829, 0.4408, 0.8418, 0.4717, 0.8833, 0.4496, 0.896, 0.396, 0.8647, 0.4217, 0.8833, 0.4496, 0.9197, 0.4197, 0.9217, 0.3647, 0.896, 0.396, 0.9197, 0.4197, 0.9496, 0.3833, 0.9408, 0.329, 0.9217, 0.3647, 0.9496, 0.3833, 0.9717, 0.3418, 0.9526, 0.2903, 0.9408, 0.329, 0.9717, 0.3418, 0.9854, 0.2968, 0.9565, 0.25, 0.9526, 0.2903, 0.9854, 0.2968, 0.99, 0.25, 0.9526, 0.2097, 0.9565, 0.25, 0.99, 0.25, 0.9854, 0.2032, 0.9408, 0.171, 0.9526, 0.2097, 0.9854, 0.2032, 0.9717, 0.1582, 0.9217, 0.1353, 0.9408, 0.171, 0.9717, 0.1582, 0.9496, 0.1167, 0.896, 0.104, 0.9217, 0.1353, 0.9496, 0.1167, 0.9197, 0.08029, 0.8647, 0.07828, 0.896, 0.104, 0.9197, 0.08029, 0.8833, 0.05045, 0.829, 0.0592, 0.8647, 0.07828, 0.8833, 0.05045, 0.8418, 0.02827, 0.7903, 0.04745, 0.829, 0.0592, 0.8418, 0.02827, 0.7968, 0.01461, 0.75, 0.04348, 0.7903, 0.04745, 0.7968, 0.01461, 0.75, 0.01, 0.7097, 0.04745, 0.75, 0.04348, 0.75, 0.01, 0.7032, 0.01461, 0.671, 0.0592, 0.7097, 0.04745, 0.7032, 0.01461, 0.6582, 0.02827, 0.6353, 0.07828, 0.671, 0.0592, 0.6582, 0.02827, 0.6167, 0.05045, 0.604, 0.104, 0.6353, 0.07828, 0.6167, 0.05045, 0.5803, 0.08029, 0.5783, 0.1353, 0.604, 0.104, 0.5803, 0.08029, 0.5504, 0.1167, 0.5592, 0.171, 0.5783, 0.1353, 0.5504, 0.1167, 0.5283, 0.1582, 0.5474, 0.2097, 0.5592, 0.171, 0.5283, 0.1582, 0.5146, 0.2032, 0.5435, 0.25, 0.5474, 0.2097, 0.5146, 0.2032, 0.51, 0.25, 0.5474, 0.2903, 0.5435, 0.25, 0.51, 0.25, 0.5146, 0.2968, 0.5592, 0.329, 0.5474, 0.2903, 0.5146, 0.2968, 0.5283, 0.3418, 0.5783, 0.3647, 0.5592, 0.329, 0.5283, 0.3418, 0.5504, 0.3833, 0.604, 0.396, 0.5783, 0.3647, 0.5504, 0.3833, 0.5803, 0.4197, 0.6353, 0.4217, 0.604, 0.396, 0.5803, 0.4197, 0.6167, 0.4496, 0.671, 0.4408, 0.6353, 0.4217, 0.6167, 0.4496, 0.6582, 0.4717, 0.7097, 0.4526, 0.671, 0.4408, 0.6582, 0.4717, 0.7032, 0.4854, 0.75, 0.4565, 0.7097, 0.4526, 0.7032, 0.4854, 0.75, 0.49, 0.7903, 0.4526, 0.75, 0.4565, 0.75, 0.4565, 0.7903, 0.4526, 0.829, 0.4408, 0.7903, 0.4526, 0.7903, 0.4526, 0.829, 0.4408, 0.8647, 0.4217, 0.829, 0.4408, 0.829, 0.4408, 0.8647, 0.4217, 0.896, 0.396, 0.8647, 0.4217, 0.8647, 0.4217, 0.896, 0.396, 0.9217, 0.3647, 0.896, 0.396, 0.896, 0.396, 0.9217, 0.3647, 0.9408, 0.329, 0.9217, 0.3647, 0.9217, 0.3647, 0.9408, 0.329, 0.9526, 0.2903, 0.9408, 0.329, 0.9408, 0.329, 0.9526, 0.2903, 0.9565, 0.25, 0.9526, 0.2903, 0.9526, 0.2903, 0.9565, 0.25, 0.9526, 0.2097, 0.9565, 0.25, 0.9565, 0.25, 0.9526, 0.2097, 0.9408, 0.171, 0.9526, 0.2097, 0.9526, 0.2097, 0.9408, 0.171, 0.9217, 0.1353, 0.9408, 0.171, 0.9408, 0.171, 0.9217, 0.1353, 0.896, 0.104, 0.9217, 0.1353, 0.9217, 0.1353, 0.896, 0.104, 0.8647, 0.07828, 0.896, 0.104, 0.896, 0.104, 0.8647, 0.07828, 0.829, 0.0592, 0.8647, 0.07828, 0.8647, 0.07828, 0.829, 0.0592, 0.7903, 0.04745, 0.829, 0.0592, 0.829, 0.0592, 0.7903, 0.04745, 0.75, 0.04348, 0.7903, 0.04745, 0.7903, 0.04745, 0.75, 0.04348, 0.7097, 0.04745, 0.75, 0.04348, 0.75, 0.04348, 0.7097, 0.04745, 0.671, 0.0592, 0.7097, 0.04745, 0.7097, 0.04745, 0.671, 0.0592, 0.6353, 0.07828, 0.671, 0.0592, 0.671, 0.0592, 0.6353, 0.07828, 0.604, 0.104, 0.6353, 0.07828, 0.6353, 0.07828, 0.604, 0.104, 0.5783, 0.1353, 0.604, 0.104, 0.604, 0.104, 0.5783, 0.1353, 0.5592, 0.171, 0.5783, 0.1353, 0.5783, 0.1353, 0.5592, 0.171, 0.5474, 0.2097, 0.5592, 0.171, 0.5592, 0.171, 0.5474, 0.2097, 0.5435, 0.25, 0.5474, 0.2097, 0.5474, 0.2097, 0.5435, 0.25, 0.5474, 0.2903, 0.5435, 0.25, 0.5435, 0.25, 0.5474, 0.2903, 0.5592, 0.329, 0.5474, 0.2903, 0.5474, 0.2903, 0.5592, 0.329, 0.5783, 0.3647, 0.5592, 0.329, 0.5592, 0.329, 0.5783, 0.3647, 0.604, 0.396, 0.5783, 0.3647, 0.5783, 0.3647, 0.604, 0.396, 0.6353, 0.4217, 0.604, 0.396, 0.604, 0.396, 0.6353, 0.4217, 0.671, 0.4408, 0.6353, 0.4217, 0.6353, 0.4217, 0.671, 0.4408, 0.7097, 0.4526, 0.671, 0.4408, 0.671, 0.4408, 0.7097, 0.4526, 0.75, 0.4565, 0.7097, 0.4526, 0.7097, 0.4526, 0.75, 0.4565, 0.75, 0.4565, 0.7097, 0.4526, 0.7097, 0.4526, 0.75, 0.4565, 0.7097, 0.4526, 0.671, 0.4408, 0.671, 0.4408, 0.7097, 0.4526, 0.671, 0.4408, 0.6353, 0.4217, 0.6353, 0.4217, 0.671, 0.4408, 0.6353, 0.4217, 0.604, 0.396, 0.604, 0.396, 0.6353, 0.4217, 0.604, 0.396, 0.5783, 0.3647, 0.5783, 0.3647, 0.604, 0.396, 0.5783, 0.3647, 0.5592, 0.329, 0.5592, 0.329, 0.5783, 0.3647, 0.5592, 0.329, 0.5474, 0.2903, 0.5474, 0.2903, 0.5592, 0.329, 0.5474, 0.2903, 0.5435, 0.25, 0.5435, 0.25, 0.5474, 0.2903, 0.5435, 0.25, 0.5474, 0.2097, 0.5474, 0.2097, 0.5435, 0.25, 0.5474, 0.2097, 0.5592, 0.171, 0.5592, 0.171, 0.5474, 0.2097, 0.5592, 0.171, 0.5783, 0.1353, 0.5783, 0.1353, 0.5592, 0.171, 0.5783, 0.1353, 0.604, 0.104, 0.604, 0.104, 0.5783, 0.1353, 0.604, 0.104, 0.6353, 0.07828, 0.6353, 0.07828, 0.604, 0.104, 0.6353, 0.07828, 0.671, 0.0592, 0.671, 0.0592, 0.6353, 0.07828, 0.671, 0.0592, 0.7097, 0.04745, 0.7097, 0.04745, 0.671, 0.0592, 0.7097, 0.04745, 0.75, 0.04348, 0.75, 0.04348, 0.7097, 0.04745, 0.75, 0.04348, 0.7903, 0.04745, 0.7903, 0.04745, 0.75, 0.04348, 0.7903, 0.04745, 0.829, 0.0592, 0.829, 0.0592, 0.7903, 0.04745, 0.829, 0.0592, 0.8647, 0.07828, 0.8647, 0.07828, 0.829, 0.0592, 0.8647, 0.07828, 0.896, 0.104, 0.896, 0.104, 0.8647, 0.07828, 0.896, 0.104, 0.9217, 0.1353, 0.9217, 0.1353, 0.896, 0.104, 0.9217, 0.1353, 0.9408, 0.171, 0.9408, 0.171, 0.9217, 0.1353, 0.9408, 0.171, 0.9526, 0.2097, 0.9526, 0.2097, 0.9408, 0.171, 0.9526, 0.2097, 0.9565, 0.25, 0.9565, 0.25, 0.9526, 0.2097, 0.9565, 0.25, 0.9526, 0.2903, 0.9526, 0.2903, 0.9565, 0.25, 0.9526, 0.2903, 0.9408, 0.329, 0.9408, 0.329, 0.9526, 0.2903, 0.9408, 0.329, 0.9217, 0.3647, 0.9217, 0.3647, 0.9408, 0.329, 0.9217, 0.3647, 0.896, 0.396, 0.896, 0.396, 0.9217, 0.3647, 0.896, 0.396, 0.8647, 0.4217, 0.8647, 0.4217, 0.896, 0.396, 0.8647, 0.4217, 0.829, 0.4408, 0.829, 0.4408, 0.8647, 0.4217, 0.829, 0.4408, 0.7903, 0.4526, 0.7903, 0.4526, 0.829, 0.4408, 0.7903, 0.4526, 0.75, 0.4565, 0.75, 0.4565, 0.7903, 0.4526, 0.03125, 0.7092, 0.03125, 0.9185, 0.0, 0.9185, 0.0, 0.7092, 0.0625, 0.7092, 0.0625, 0.9185, 0.03125, 0.9185, 0.03125, 0.7092, 0.09375, 0.7092, 0.09375, 0.9185, 0.0625, 0.9185, 0.0625, 0.7092, 0.125, 0.7092, 0.125, 0.9185, 0.09375, 0.9185, 0.09375, 0.7092, 0.1562, 0.7092, 0.1562, 0.9185, 0.125, 0.9185, 0.125, 0.7092, 0.1875, 0.7092, 0.1875, 0.9185, 0.1562, 0.9185, 0.1562, 0.7092, 0.2187, 0.7092, 0.2188, 0.9185, 0.1875, 0.9185, 0.1875, 0.7092, 0.25, 0.7092, 0.25, 0.9185, 0.2188, 0.9185, 0.2187, 0.7092, 0.2812, 0.7092, 0.2812, 0.9185, 0.25, 0.9185, 0.25, 0.7092, 0.3125, 0.7092, 0.3125, 0.9185, 0.2812, 0.9185, 0.2812, 0.7092, 0.3438, 0.7092, 0.3438, 0.9185, 0.3125, 0.9185, 0.3125, 0.7092, 0.375, 0.7092, 0.375, 0.9185, 0.3438, 0.9185, 0.3438, 0.7092, 0.4062, 0.7092, 0.4062, 0.9185, 0.375, 0.9185, 0.375, 0.7092, 0.4375, 0.7092, 0.4375, 0.9185, 0.4062, 0.9185, 0.4062, 0.7092, 0.4688, 0.7092, 0.4688, 0.9185, 0.4375, 0.9185, 0.4375, 0.7092, 0.5, 0.7092, 0.5, 0.9185, 0.4688, 0.9185, 0.4688, 0.7092, 0.5312, 0.7092, 0.5312, 0.9185, 0.5, 0.9185, 0.5, 0.7092, 0.5625, 0.7092, 0.5625, 0.9185, 0.5312, 0.9185, 0.5312, 0.7092, 0.5938, 0.7092, 0.5938, 0.9185, 0.5625, 0.9185, 0.5625, 0.7092, 0.625, 0.7092, 0.625, 0.9185, 0.5938, 0.9185, 0.5938, 0.7092, 0.6562, 0.7092, 0.6562, 0.9185, 0.625, 0.9185, 0.625, 0.7092, 0.6875, 0.7092, 0.6875, 0.9185, 0.6562, 0.9185, 0.6562, 0.7092, 0.7188, 0.7092, 0.7188, 0.9185, 0.6875, 0.9185, 0.6875, 0.7092, 0.75, 0.7092, 0.75, 0.9185, 0.7188, 0.9185, 0.7188, 0.7092, 0.7812, 0.7092, 0.7812, 0.9185, 0.75, 0.9185, 0.75, 0.7092, 0.8125, 0.7092, 0.8125, 0.9185, 0.7812, 0.9185, 0.7812, 0.7092, 0.8438, 0.7092, 0.8438, 0.9185, 0.8125, 0.9185, 0.8125, 0.7092, 0.875, 0.7092, 0.875, 0.9185, 0.8438, 0.9185, 0.8438, 0.7092, 0.9062, 0.7092, 0.9062, 0.9185, 0.875, 0.9185, 0.875, 0.7092, 0.9375, 0.7092, 0.9375, 0.9185, 0.9062, 0.9185, 0.9062, 0.7092, 0.9688, 0.7092, 0.9688, 0.9185, 0.9375, 0.9185, 0.9375, 0.7092, 1.0, 0.7092, 1.0, 0.9185, 0.9688, 0.9185, 0.9688, 0.7092, 0.03125, 0.9185, 0.03125, 0.9608, 0.0, 0.9608, 0.0, 0.9185, 0.0625, 0.9185, 0.0625, 0.9608, 0.03125, 0.9608, 0.03125, 0.9185, 0.09375, 0.9185, 0.09375, 0.9608, 0.0625, 0.9608, 0.0625, 0.9185, 0.125, 0.9185, 0.125, 0.9608, 0.09375, 0.9608, 0.09375, 0.9185, 0.1562, 0.9185, 0.1562, 0.9608, 0.125, 0.9608, 0.125, 0.9185, 0.1875, 0.9185, 0.1875, 0.9608, 0.1562, 0.9608, 0.1562, 0.9185, 0.2188, 0.9185, 0.2188, 0.9608, 0.1875, 0.9608, 0.1875, 0.9185, 0.25, 0.9185, 0.25, 0.9608, 0.2188, 0.9608, 0.2188, 0.9185, 0.2812, 0.9185, 0.2812, 0.9608, 0.25, 0.9608, 0.25, 0.9185, 0.3125, 0.9185, 0.3125, 0.9608, 0.2812, 0.9608, 0.2812, 0.9185, 0.3438, 0.9185, 0.3438, 0.9608, 0.3125, 0.9608, 0.3125, 0.9185, 0.375, 0.9185, 0.375, 0.9608, 0.3438, 0.9608, 0.3438, 0.9185, 0.4062, 0.9185, 0.4062, 0.9608, 0.375, 0.9608, 0.375, 0.9185, 0.4375, 0.9185, 0.4375, 0.9608, 0.4062, 0.9608, 0.4062, 0.9185, 0.4688, 0.9185, 0.4688, 0.9608, 0.4375, 0.9608, 0.4375, 0.9185, 0.5, 0.9185, 0.5, 0.9608, 0.4688, 0.9608, 0.4688, 0.9185, 0.5312, 0.9185, 0.5312, 0.9608, 0.5, 0.9608, 0.5, 0.9185, 0.5625, 0.9185, 0.5625, 0.9608, 0.5312, 0.9608, 0.5312, 0.9185, 0.5938, 0.9185, 0.5938, 0.9608, 0.5625, 0.9608, 0.5625, 0.9185, 0.625, 0.9185, 0.625, 0.9608, 0.5938, 0.9608, 0.5938, 0.9185, 0.6562, 0.9185, 0.6562, 0.9608, 0.625, 0.9608, 0.625, 0.9185, 0.6875, 0.9185, 0.6875, 0.9608, 0.6562, 0.9608, 0.6562, 0.9185, 0.7188, 0.9185, 0.7188, 0.9608, 0.6875, 0.9608, 0.6875, 0.9185, 0.75, 0.9185, 0.75, 0.9608, 0.7188, 0.9608, 0.7188, 0.9185, 0.7812, 0.9185, 0.7812, 0.9608, 0.75, 0.9608, 0.75, 0.9185, 0.8125, 0.9185, 0.8125, 0.9608, 0.7812, 0.9608, 0.7812, 0.9185, 0.8438, 0.9185, 0.8438, 0.9608, 0.8125, 0.9608, 0.8125, 0.9185, 0.875, 0.9185, 0.875, 0.9608, 0.8438, 0.9608, 0.8438, 0.9185, 0.9062, 0.9185, 0.9063, 0.9608, 0.875, 0.9608, 0.875, 0.9185, 0.9375, 0.9185, 0.9375, 0.9608, 0.9063, 0.9608, 0.9062, 0.9185, 0.9688, 0.9185, 0.9688, 0.9608, 0.9375, 0.9608, 0.9375, 0.9185, 1.0, 0.9185, 1.0, 0.9608, 0.9688, 0.9608, 0.9688, 0.9185, 1.0, 0.5, 1.0, 0.7092, 0.9688, 0.7092, 0.9688, 0.5, 0.9688, 0.5, 0.9688, 0.7092, 0.9375, 0.7092, 0.9375, 0.5, 0.9375, 0.5, 0.9375, 0.7092, 0.9062, 0.7092, 0.9062, 0.5, 0.9062, 0.5, 0.9062, 0.7092, 0.875, 0.7092, 0.875, 0.5, 0.875, 0.5, 0.875, 0.7092, 0.8438, 0.7092, 0.8438, 0.5, 0.8438, 0.5, 0.8438, 0.7092, 0.8125, 0.7092, 0.8125, 0.5, 0.8125, 0.5, 0.8125, 0.7092, 0.7812, 0.7092, 0.7812, 0.5, 0.7812, 0.5, 0.7812, 0.7092, 0.75, 0.7092, 0.75, 0.5, 0.75, 0.5, 0.75, 0.7092, 0.7188, 0.7092, 0.7188, 0.5, 0.7188, 0.5, 0.7188, 0.7092, 0.6875, 0.7092, 0.6875, 0.5, 0.6875, 0.5, 0.6875, 0.7092, 0.6562, 0.7092, 0.6562, 0.5, 0.6562, 0.5, 0.6562, 0.7092, 0.625, 0.7092, 0.625, 0.5, 0.625, 0.5, 0.625, 0.7092, 0.5938, 0.7092, 0.5938, 0.5, 0.5938, 0.5, 0.5938, 0.7092, 0.5625, 0.7092, 0.5625, 0.5, 0.5625, 0.5, 0.5625, 0.7092, 0.5312, 0.7092, 0.5312, 0.5, 0.5312, 0.5, 0.5312, 0.7092, 0.5, 0.7092, 0.5, 0.5, 0.5, 0.5, 0.5, 0.7092, 0.4688, 0.7092, 0.4688, 0.5, 0.4688, 0.5, 0.4688, 0.7092, 0.4375, 0.7092, 0.4375, 0.5, 0.4375, 0.5, 0.4375, 0.7092, 0.4062, 0.7092, 0.4062, 0.5, 0.4062, 0.5, 0.4062, 0.7092, 0.375, 0.7092, 0.375, 0.5, 0.375, 0.5, 0.375, 0.7092, 0.3438, 0.7092, 0.3438, 0.5, 0.3438, 0.5, 0.3438, 0.7092, 0.3125, 0.7092, 0.3125, 0.5, 0.3125, 0.5, 0.3125, 0.7092, 0.2812, 0.7092, 0.2812, 0.5, 0.2812, 0.5, 0.2812, 0.7092, 0.25, 0.7092, 0.25, 0.5, 0.25, 0.5, 0.25, 0.7092, 0.2187, 0.7092, 0.2188, 0.5, 0.2188, 0.5, 0.2187, 0.7092, 0.1875, 0.7092, 0.1875, 0.5, 0.1875, 0.5, 0.1875, 0.7092, 0.1562, 0.7092, 0.1562, 0.5, 0.1562, 0.5, 0.1562, 0.7092, 0.125, 0.7092, 0.125, 0.5, 0.125, 0.5, 0.125, 0.7092, 0.09375, 0.7092, 0.09375, 0.5, 0.09375, 0.5, 0.09375, 0.7092, 0.0625, 0.7092, 0.0625, 0.5, 0.0625, 0.5, 0.0625, 0.7092, 0.03125, 0.7092, 0.03125, 0.5, 0.03125, 0.5, 0.03125, 0.7092, 0.0, 0.7092, 0.0, 0.5])
me_cylinder_001.materials.append(mat_material_001)
me_cylinder_001.use_remesh_fix_poles = True
me_cylinder_001.use_remesh_preserve_attributes = False
me_cylinder_001.use_mirror_vertex_groups = False
me_cylinder_001.update()
me_sphere_001 = bpy.data.meshes.new('Sphere.001')
me_sphere_001.from_pydata([(0.0, 0.1951, 0.9808), (0.0, 0.3827, 0.9239), (-7.316e-11, 0.5545, 0.8313), (-7.316e-11, 0.7057, 0.7072), (0.0, 0.8315, 0.5556), (0.0, 0.9239, 0.3827), (0.0, 0.9808, 0.1951), (0.0, 1.0, 7.55e-08), (0.0, 0.9808, -0.1951), (0.0, 0.9239, -0.3827), (0.0, 0.8315, -0.5556), (0.0, 0.7071, -0.7071), (0.0, 0.5556, -0.8315), (0.0, 0.3827, -0.9239), (0.0, 0.1951, -0.9808), (0.1855, 0.06029, 0.9808), (0.364, 0.1183, 0.9239), (0.5273, 0.1713, 0.8313), (0.6712, 0.2181, 0.7072), (0.7908, 0.2569, 0.5556), (0.8787, 0.2855, 0.3827), (0.9328, 0.3031, 0.1951), (0.9511, 0.309, 7.55e-08), (0.9328, 0.3031, -0.1951), (0.8787, 0.2855, -0.3827), (0.7908, 0.2569, -0.5556), (0.6725, 0.2185, -0.7071), (0.5284, 0.1717, -0.8315), (0.364, 0.1183, -0.9239), (0.1855, 0.06029, -0.9808), (0.1147, -0.1578, 0.9808), (0.2249, -0.3096, 0.9239), (0.3259, -0.4486, 0.8313), (0.4148, -0.5709, 0.7072), (0.4887, -0.6727, 0.5556), (0.543, -0.7474, 0.3827), (0.5765, -0.7935, 0.1951), (0.5878, -0.809, 7.55e-08), (0.5765, -0.7935, -0.1951), (0.543, -0.7474, -0.3827), (0.4887, -0.6727, -0.5556), (0.4156, -0.5721, -0.7071), (0.3266, -0.4495, -0.8315), (0.2249, -0.3096, -0.9239), (0.1147, -0.1578, -0.9808), (-1.915e-07, -5.895e-07, 1.0), (-0.1147, -0.1578, 0.9808), (-0.2249, -0.3096, 0.9239), (-0.3259, -0.4486, 0.8313), (-0.4148, -0.5709, 0.7072), (-0.4887, -0.6727, 0.5556), (-0.543, -0.7474, 0.3827), (-0.5765, -0.7935, 0.1951), (-0.5878, -0.809, 7.55e-08), (-0.5765, -0.7935, -0.1951), (-0.543, -0.7474, -0.3827), (-0.4887, -0.6727, -0.5556), (-0.4156, -0.5721, -0.7071), (-0.3266, -0.4495, -0.8315), (-0.2249, -0.3096, -0.9239), (-0.1147, -0.1578, -0.9808), (0.0, -3.258e-07, -1.0), (-0.1855, 0.06029, 0.9808), (-0.364, 0.1183, 0.9239), (-0.5273, 0.1713, 0.8313), (-0.6712, 0.2181, 0.7072), (-0.7908, 0.2569, 0.5556), (-0.8787, 0.2855, 0.3827), (-0.9328, 0.3031, 0.1951), (-0.9511, 0.309, 7.55e-08), (-0.9328, 0.3031, -0.1951), (-0.8787, 0.2855, -0.3827), (-0.7908, 0.2569, -0.5556), (-0.6725, 0.2185, -0.7071), (-0.5284, 0.1717, -0.8315), (-0.364, 0.1183, -0.9239), (-0.1855, 0.06029, -0.9808), (0.0, 0.8315, 0.5556), (0.7908, 0.2569, 0.5556), (0.4887, -0.6727, 0.5556), (-0.4887, -0.6727, 0.5556), (-0.7908, 0.2569, 0.5556)], [], [(3, 2, 17, 18), (11, 10, 25, 26), (4, 3, 18, 19), (12, 11, 26, 27), (77, 4, 19, 78), (13, 12, 27, 28), (6, 5, 20, 21), (14, 13, 28, 29), (7, 6, 21, 22), (0, 45, 15), (61, 14, 29), (8, 7, 22, 23), (1, 0, 15, 16), (9, 8, 23, 24), (2, 1, 16, 17), (10, 9, 24, 25), (24, 23, 38, 39), (17, 16, 31, 32), (25, 24, 39, 40), (18, 17, 32, 33), (26, 25, 40, 41), (19, 18, 33, 34), (27, 26, 41, 42), (78, 19, 34, 79), (28, 27, 42, 43), (21, 20, 35, 36), (29, 28, 43, 44), (22, 21, 36, 37), (15, 45, 30), (61, 29, 44), (23, 22, 37, 38), (16, 15, 30, 31), (43, 42, 58, 59), (36, 35, 51, 52), (44, 43, 59, 60), (37, 36, 52, 53), (30, 45, 46), (61, 44, 60), (38, 37, 53, 54), (31, 30, 46, 47), (39, 38, 54, 55), (32, 31, 47, 48), (40, 39, 55, 56), (33, 32, 48, 49), (41, 40, 56, 57), (34, 33, 49, 50), (42, 41, 57, 58), (79, 34, 50, 80), (56, 55, 71, 72), (49, 48, 64, 65), (57, 56, 72, 73), (50, 49, 65, 66), (58, 57, 73, 74), (80, 50, 66, 81), (59, 58, 74, 75), (52, 51, 67, 68), (60, 59, 75, 76), (53, 52, 68, 69), (46, 45, 62), (61, 60, 76), (54, 53, 69, 70), (47, 46, 62, 63), (55, 54, 70, 71), (48, 47, 63, 64), (76, 75, 13, 14), (69, 68, 6, 7), (62, 45, 0), (61, 76, 14), (70, 69, 7, 8), (63, 62, 0, 1), (71, 70, 8, 9), (64, 63, 1, 2), (72, 71, 9, 10), (65, 64, 2, 3), (73, 72, 10, 11), (66, 65, 3, 4), (74, 73, 11, 12), (81, 66, 4, 77), (75, 74, 12, 13), (68, 67, 5, 6), (67, 81, 77, 5), (51, 80, 81, 67), (35, 79, 80, 51), (20, 78, 79, 35), (5, 77, 78, 20)])
_uv = me_sphere_001.uv_layers.new(name='UVMap')
_uv.uv.foreach_set('vector', [0.6, 0.75, 0.6, 0.8125, 0.4, 0.8125, 0.4, 0.75, 0.6, 0.25, 0.6, 0.3125, 0.4, 0.3125, 0.4, 0.25, 0.6, 0.6875, 0.6, 0.75, 0.4, 0.75, 0.4, 0.6875, 0.6, 0.1875, 0.6, 0.25, 0.4, 0.25, 0.4, 0.1875, 0.6, 0.6875, 0.6, 0.6875, 0.4, 0.6875, 0.4, 0.6875, 0.6, 0.125, 0.6, 0.1875, 0.4, 0.1875, 0.4, 0.125, 0.6, 0.5625, 0.6, 0.625, 0.4, 0.625, 0.4, 0.5625, 0.6, 0.0625, 0.6, 0.125, 0.4, 0.125, 0.4, 0.0625, 0.6, 0.5, 0.6, 0.5625, 0.4, 0.5625, 0.4, 0.5, 0.6, 0.9375, 0.5, 1.0, 0.4, 0.9375, 0.5, 0.0, 0.6, 0.0625, 0.4, 0.0625, 0.6, 0.4375, 0.6, 0.5, 0.4, 0.5, 0.4, 0.4375, 0.6, 0.875, 0.6, 0.9375, 0.4, 0.9375, 0.4, 0.875, 0.6, 0.375, 0.6, 0.4375, 0.4, 0.4375, 0.4, 0.375, 0.6, 0.8125, 0.6, 0.875, 0.4, 0.875, 0.4, 0.8125, 0.6, 0.3125, 0.6, 0.375, 0.4, 0.375, 0.4, 0.3125, 0.4, 0.375, 0.4, 0.4375, 0.2, 0.4375, 0.2, 0.375, 0.4, 0.8125, 0.4, 0.875, 0.2, 0.875, 0.2, 0.8125, 0.4, 0.3125, 0.4, 0.375, 0.2, 0.375, 0.2, 0.3125, 0.4, 0.75, 0.4, 0.8125, 0.2, 0.8125, 0.2, 0.75, 0.4, 0.25, 0.4, 0.3125, 0.2, 0.3125, 0.2, 0.25, 0.4, 0.6875, 0.4, 0.75, 0.2, 0.75, 0.2, 0.6875, 0.4, 0.1875, 0.4, 0.25, 0.2, 0.25, 0.2, 0.1875, 0.4, 0.6875, 0.4, 0.6875, 0.2, 0.6875, 0.2, 0.6875, 0.4, 0.125, 0.4, 0.1875, 0.2, 0.1875, 0.2, 0.125, 0.4, 0.5625, 0.4, 0.625, 0.2, 0.625, 0.2, 0.5625, 0.4, 0.0625, 0.4, 0.125, 0.2, 0.125, 0.2, 0.0625, 0.4, 0.5, 0.4, 0.5625, 0.2, 0.5625, 0.2, 0.5, 0.4, 0.9375, 0.3, 1.0, 0.2, 0.9375, 0.3, 0.0, 0.4, 0.0625, 0.2, 0.0625, 0.4, 0.4375, 0.4, 0.5, 0.2, 0.5, 0.2, 0.4375, 0.4, 0.875, 0.4, 0.9375, 0.2, 0.9375, 0.2, 0.875, 0.2, 0.125, 0.2, 0.1875, 5.96e-08, 0.1875, 5.96e-08, 0.125, 0.2, 0.5625, 0.2, 0.625, 0.0, 0.625, 0.0, 0.5625, 0.2, 0.0625, 0.2, 0.125, 5.96e-08, 0.125, 1.788e-07, 0.0625, 0.2, 0.5, 0.2, 0.5625, 0.0, 0.5625, 0.0, 0.5, 0.2, 0.9375, 0.1, 1.0, 1.788e-07, 0.9375, 0.1, 0.0, 0.2, 0.0625, 1.788e-07, 0.0625, 0.2, 0.4375, 0.2, 0.5, 0.0, 0.5, 0.0, 0.4375, 0.2, 0.875, 0.2, 0.9375, 1.788e-07, 0.9375, 8.941e-08, 0.875, 0.2, 0.375, 0.2, 0.4375, 0.0, 0.4375, 0.0, 0.375, 0.2, 0.8125, 0.2, 0.875, 8.941e-08, 0.875, 5.96e-08, 0.8125, 0.2, 0.3125, 0.2, 0.375, 0.0, 0.375, 0.0, 0.3125, 0.2, 0.75, 0.2, 0.8125, 5.96e-08, 0.8125, 0.0, 0.75, 0.2, 0.25, 0.2, 0.3125, 0.0, 0.3125, 0.0, 0.25, 0.2, 0.6875, 0.2, 0.75, 0.0, 0.75, 0.0, 0.6875, 0.2, 0.1875, 0.2, 0.25, 0.0, 0.25, 5.96e-08, 0.1875, 0.2, 0.6875, 0.2, 0.6875, 0.0, 0.6875, 0.0, 0.6875, 1.0, 0.3125, 1.0, 0.375, 0.8, 0.375, 0.8, 0.3125, 1.0, 0.75, 1.0, 0.8125, 0.8, 0.8125, 0.8, 0.75, 1.0, 0.25, 1.0, 0.3125, 0.8, 0.3125, 0.8, 0.25, 1.0, 0.6875, 1.0, 0.75, 0.8, 0.75, 0.8, 0.6875, 1.0, 0.1875, 1.0, 0.25, 0.8, 0.25, 0.8, 0.1875, 1.0, 0.6875, 1.0, 0.6875, 0.8, 0.6875, 0.8, 0.6875, 1.0, 0.125, 1.0, 0.1875, 0.8, 0.1875, 0.8, 0.125, 1.0, 0.5625, 1.0, 0.625, 0.8, 0.625, 0.8, 0.5625, 1.0, 0.0625, 1.0, 0.125, 0.8, 0.125, 0.8, 0.0625, 1.0, 0.5, 1.0, 0.5625, 0.8, 0.5625, 0.8, 0.5, 1.0, 0.9375, 0.9, 1.0, 0.8, 0.9375, 0.9, 0.0, 1.0, 0.0625, 0.8, 0.0625, 1.0, 0.4375, 1.0, 0.5, 0.8, 0.5, 0.8, 0.4375, 1.0, 0.875, 1.0, 0.9375, 0.8, 0.9375, 0.8, 0.875, 1.0, 0.375, 1.0, 0.4375, 0.8, 0.4375, 0.8, 0.375, 1.0, 0.8125, 1.0, 0.875, 0.8, 0.875, 0.8, 0.8125, 0.8, 0.0625, 0.8, 0.125, 0.6, 0.125, 0.6, 0.0625, 0.8, 0.5, 0.8, 0.5625, 0.6, 0.5625, 0.6, 0.5, 0.8, 0.9375, 0.7, 1.0, 0.6, 0.9375, 0.7, 0.0, 0.8, 0.0625, 0.6, 0.0625, 0.8, 0.4375, 0.8, 0.5, 0.6, 0.5, 0.6, 0.4375, 0.8, 0.875, 0.8, 0.9375, 0.6, 0.9375, 0.6, 0.875, 0.8, 0.375, 0.8, 0.4375, 0.6, 0.4375, 0.6, 0.375, 0.8, 0.8125, 0.8, 0.875, 0.6, 0.875, 0.6, 0.8125, 0.8, 0.3125, 0.8, 0.375, 0.6, 0.375, 0.6, 0.3125, 0.8, 0.75, 0.8, 0.8125, 0.6, 0.8125, 0.6, 0.75, 0.8, 0.25, 0.8, 0.3125, 0.6, 0.3125, 0.6, 0.25, 0.8, 0.6875, 0.8, 0.75, 0.6, 0.75, 0.6, 0.6875, 0.8, 0.1875, 0.8, 0.25, 0.6, 0.25, 0.6, 0.1875, 0.8, 0.6875, 0.8, 0.6875, 0.6, 0.6875, 0.6, 0.6875, 0.8, 0.125, 0.8, 0.1875, 0.6, 0.1875, 0.6, 0.125, 0.8, 0.5625, 0.8, 0.625, 0.6, 0.625, 0.6, 0.5625, 0.8, 0.625, 0.8, 0.6875, 0.6, 0.6875, 0.6, 0.625, 1.0, 0.625, 1.0, 0.6875, 0.8, 0.6875, 0.8, 0.625, 0.2, 0.625, 0.2, 0.6875, 0.0, 0.6875, 0.0, 0.625, 0.4, 0.625, 0.4, 0.6875, 0.2, 0.6875, 0.2, 0.625, 0.6, 0.625, 0.6, 0.6875, 0.4, 0.6875, 0.4, 0.625])
me_sphere_001.materials.append(mat_material_001)
me_sphere_001.use_remesh_fix_poles = True
me_sphere_001.use_remesh_preserve_attributes = False
me_sphere_001.use_mirror_vertex_groups = False
me_sphere_001.update()

# ---- objects
ob_cube = bpy.data.objects.new('Cube', me_cube)
ob_light = bpy.data.objects.new('Light', light_light)
ob_camera = bpy.data.objects.new('Camera', cam_camera)
ob_cylinder = bpy.data.objects.new('Cylinder', me_cylinder)
ob_cylinder_001 = bpy.data.objects.new('Cylinder.001', me_cylinder_001)
ob_sphere = bpy.data.objects.new('Sphere', me_sphere_001)

# ---- transforms, parenting, visibility, modifiers, constraints
ob_cube.location = (0.0137, -0.3269, 0.01314)
ob_cube.scale = (0.2107, 0.2393, 0.03348)
ob_cube.lock_rotations_4d = False
ob_cube.empty_display_type = 'ARROWS'
ob_cube.lineart.crease_threshold = 0.0
ob_light.location = (4.076, 1.005, 5.904)
ob_light.rotation_euler = (0.6503, 0.05522, 1.866)
ob_light.lock_rotations_4d = False
ob_light.empty_display_type = 'ARROWS'
ob_light.color = (0.0, 0.0, 0.0, 0.0)
ob_light.lineart.crease_threshold = 0.0
ob_camera.location = (7.359, -6.926, 4.958)
ob_camera.rotation_euler = (1.109, 0.0, 0.8149)
ob_camera.lock_rotations_4d = False
ob_camera.empty_display_type = 'ARROWS'
ob_camera.color = (0.0, 0.0, 0.0, 0.0)
ob_camera.display_type = 'WIRE'
ob_camera.lineart.crease_threshold = 0.0
ob_cylinder.location = (0.01393, -0.3301, 0.1977)
ob_cylinder.scale = (0.1989, 0.2069, 0.1335)
ob_cylinder.lineart.crease_threshold = 0.0
ob_cylinder_001.location = (0.006449, -0.3499, 0.5934)
ob_cylinder_001.scale = (0.2161, 0.1871, 0.2259)
ob_cylinder_001.lineart.crease_threshold = 0.0
ob_sphere.location = (0.0102, -0.3357, 0.7988)
ob_sphere.scale = (0.09125, 0.1115, 0.1411)
ob_sphere.lineart.crease_threshold = 0.0

# ---- collection membership
col_collection.objects.link(ob_cube)
col_collection.objects.link(ob_light)
col_collection.objects.link(ob_camera)
col_collection.objects.link(ob_cylinder)
col_collection.objects.link(ob_cylinder_001)
col_collection.objects.link(ob_sphere)

# ---- scene / render settings (as saved in the file)
scene.camera = ob_camera
scene.frame_start = 1; scene.frame_end = 250; scene.frame_set(59)
scene.render.engine = 'BLENDER_EEVEE_NEXT'
scene.cycles.use_denoising = False
scene.cycles.samples = 128
scene.cycles.sampling_pattern = 'TABULATED_SOBOL'
scene.cycles.use_adaptive_sampling = False
scene.cycles.use_light_tree = False
scene.view_settings.view_transform = 'Filmic'
bpy.context.view_layer.update()
